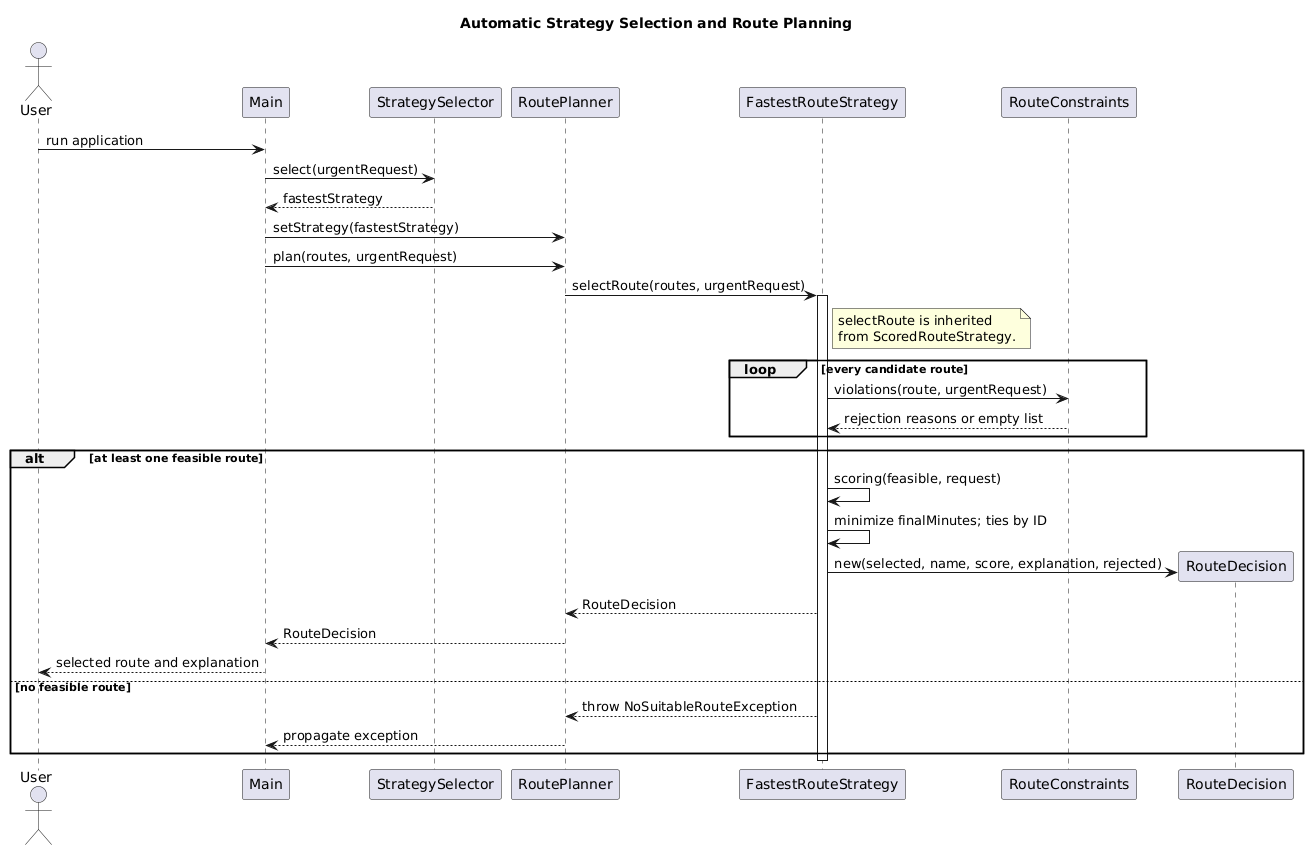

The diagram above was rendered by PlantUML. Its source (embedded in the PNG):
@startuml
title Automatic Strategy Selection and Route Planning
actor User
participant Main
participant StrategySelector as Selector
participant RoutePlanner as Planner
participant FastestRouteStrategy as Strategy
participant RouteConstraints as Constraints
User -> Main : run application
Main -> Selector : select(urgentRequest)
Selector --> Main : fastestStrategy
Main -> Planner : setStrategy(fastestStrategy)
Main -> Planner : plan(routes, urgentRequest)
Planner -> Strategy : selectRoute(routes, urgentRequest)
activate Strategy
note right of Strategy
selectRoute is inherited
from ScoredRouteStrategy.
end note
loop every candidate route
  Strategy -> Constraints : violations(route, urgentRequest)
  Constraints --> Strategy : rejection reasons or empty list
end
alt at least one feasible route
  Strategy -> Strategy : scoring(feasible, request)
  Strategy -> Strategy : minimize finalMinutes; ties by ID
  create participant RouteDecision as Decision
  Strategy -> Decision : new(selected, name, score, explanation, rejected)
  Strategy --> Planner : RouteDecision
  Planner --> Main : RouteDecision
  Main --> User : selected route and explanation
else no feasible route
  Strategy --> Planner : throw NoSuitableRouteException
  Planner --> Main : propagate exception
end
deactivate Strategy
@enduml